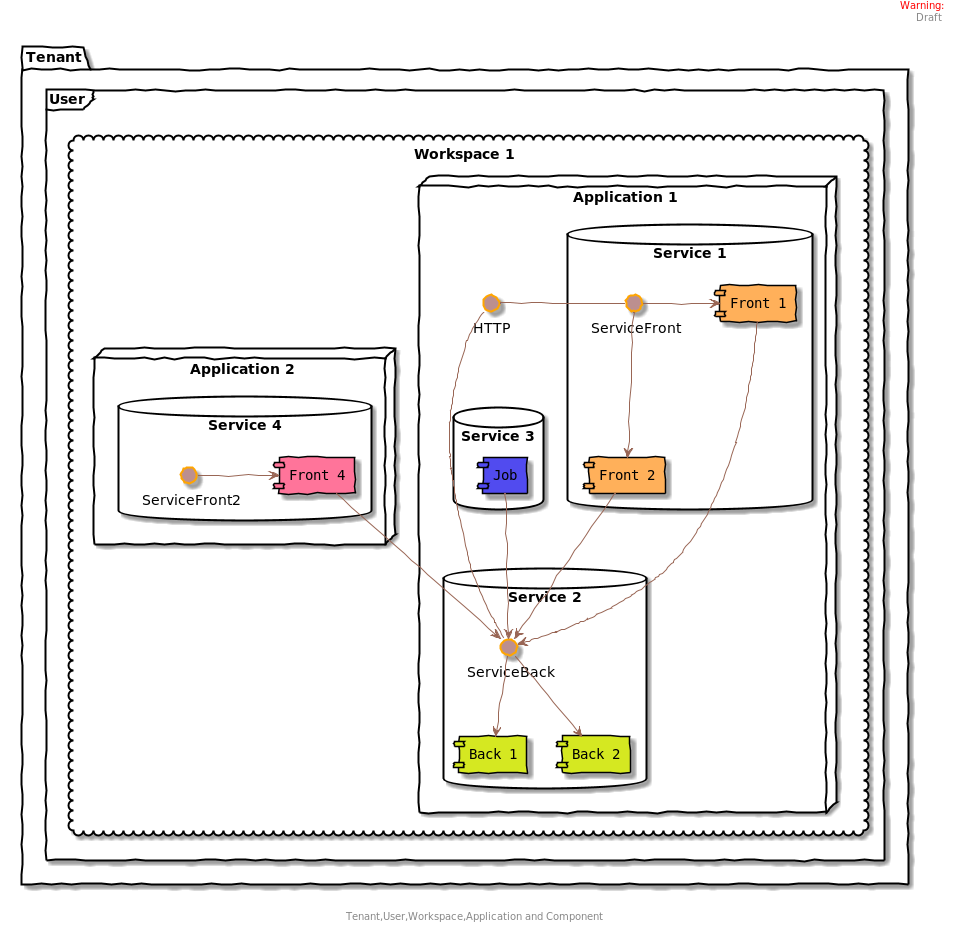

The diagram above was rendered by PlantUML. Its source (embedded in the PNG):
@startuml

' color to use
' #FFB05A
' #FFB05A
' #D5E821
' #31FFB4
' #514BEF
skinparam handwritten true

skinparam interface {
  backgroundColor RosyBrown
  borderColor orange
}

skinparam component {
	ArrowColor DeepSkyBlue
	ActorBorderColor DeepSkyBlue
    BackgroundColor<<Apache>> Red
    BorderColor<<Apache>> #FF6655
    FontName Courier
    BackgroundColor <<Blue>> DeepSkyBlue
    BorderColor black
    BackgroundColor gold
    ArrowFontName Impact
    ArrowColor #996655
    ArrowFontColor #777777

}

header
<font color=red>Warning:</font>
Draft
endheader
center footer Tenant,User,Workspace,Application and Component

package "Tenant" {
    frame "User" {
        cloud "Workspace 1" {

        node "Application 1" {
            database "Service 1" {
                interface ServiceFront
                [Front 1] #FFB05A
                [Front 2] #FFB05A
            }
            database "Service 2" {
                interface ServiceBack
                [Back 1] #D5E821
                [Back 2] #D5E821
            }
            database "Service 3" {
                [Job] #514BEF
            }
            HTTP - ServiceFront
            HTTP - ServiceBack
            ServiceFront -> [Front 1]  <<Blue>>
            [Front 1]-->ServiceBack
            ServiceBack-->[Back 1]<<Blue>>
            ServiceBack-->[Back 2]
            ServiceFront-->[Front 2]
            [Front 2]-->ServiceBack
            [Job]-->ServiceBack

        }
        node "Application 2" {
                database "Service 4" {
                 interface ServiceFront2
                [Front 4] #FF749A
                }
                    ServiceFront2 -> [Front 4]
                    [Front 4]-->ServiceBack


                }
        }

}



@enduml